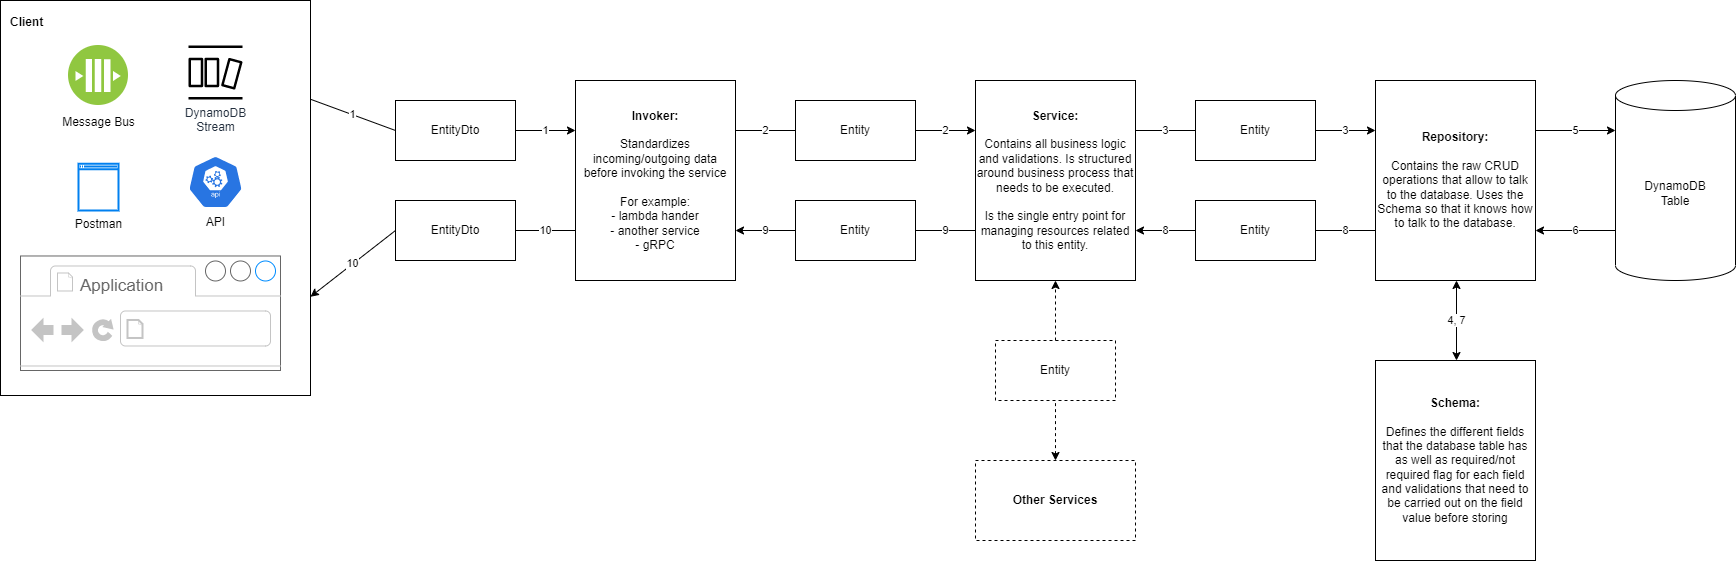

The diagram above was exported from draw.io. Its source (the exported page's mxGraphModel, read from the mxfile embedded in the PNG):
<mxGraphModel dx="2272" dy="857" grid="1" gridSize="10" guides="1" tooltips="1" connect="1" arrows="1" fold="1" page="1" pageScale="1" pageWidth="850" pageHeight="1100" math="0" shadow="0">
  <root>
    <mxCell id="0" />
    <mxCell id="1" parent="0" />
    <mxCell id="yaPlPpyqhlCGEBLU3QE9-1" value="&lt;b&gt;Invoker:&lt;/b&gt;&lt;br&gt;&lt;br&gt;Standardizes incoming/outgoing data before invoking the service&lt;br&gt;&lt;br&gt;For example:&lt;br&gt;- lambda hander&lt;br&gt;- another service&lt;br&gt;- gRPC" style="rounded=0;whiteSpace=wrap;html=1;" parent="1" vertex="1">
      <mxGeometry x="-160" y="200" width="160" height="200" as="geometry" />
    </mxCell>
    <mxCell id="yaPlPpyqhlCGEBLU3QE9-2" value="&lt;b&gt;Service:&lt;/b&gt;&lt;br&gt;&lt;br&gt;Contains all business logic and validations. Is structured around business process that needs to be executed.&lt;br&gt;&lt;br&gt;Is the single entry point for managing resources related to this entity." style="rounded=0;whiteSpace=wrap;html=1;" parent="1" vertex="1">
      <mxGeometry x="240" y="200" width="160" height="200" as="geometry" />
    </mxCell>
    <mxCell id="yaPlPpyqhlCGEBLU3QE9-4" value="DynamoDB&lt;br&gt;Table" style="shape=cylinder3;whiteSpace=wrap;html=1;boundedLbl=1;backgroundOutline=1;size=15;" parent="1" vertex="1">
      <mxGeometry x="880" y="200" width="120" height="200" as="geometry" />
    </mxCell>
    <mxCell id="yaPlPpyqhlCGEBLU3QE9-8" value="2" style="endArrow=classic;html=1;rounded=0;exitX=1;exitY=0.5;exitDx=0;exitDy=0;entryX=0;entryY=0.25;entryDx=0;entryDy=0;startArrow=none;" parent="1" source="yaPlPpyqhlCGEBLU3QE9-6" target="yaPlPpyqhlCGEBLU3QE9-2" edge="1">
      <mxGeometry width="50" height="50" relative="1" as="geometry">
        <mxPoint x="400" y="360" as="sourcePoint" />
        <mxPoint x="450" y="310" as="targetPoint" />
      </mxGeometry>
    </mxCell>
    <mxCell id="yaPlPpyqhlCGEBLU3QE9-10" value="&lt;b&gt;Schema:&lt;/b&gt;&lt;br&gt;&lt;br&gt;Defines the different fields that the database table has as well as required/not required flag for each field and validations that need to be carried out on the field value before storing" style="rounded=0;whiteSpace=wrap;html=1;" parent="1" vertex="1">
      <mxGeometry x="640" y="480" width="160" height="200" as="geometry" />
    </mxCell>
    <mxCell id="yaPlPpyqhlCGEBLU3QE9-11" value="&lt;b&gt;Repository:&lt;/b&gt;&lt;br&gt;&lt;br&gt;Contains the raw CRUD operations that allow to talk to the database. Uses the Schema so that it knows how to talk to the database." style="rounded=0;whiteSpace=wrap;html=1;" parent="1" vertex="1">
      <mxGeometry x="640" y="200" width="160" height="200" as="geometry" />
    </mxCell>
    <mxCell id="yaPlPpyqhlCGEBLU3QE9-14" value="4, 7" style="endArrow=classic;html=1;rounded=0;exitX=0.5;exitY=1;exitDx=0;exitDy=0;startArrow=classic;startFill=1;" parent="1" edge="1">
      <mxGeometry width="50" height="50" relative="1" as="geometry">
        <mxPoint x="721" y="400" as="sourcePoint" />
        <mxPoint x="721" y="480" as="targetPoint" />
        <Array as="points">
          <mxPoint x="721" y="440" />
        </Array>
      </mxGeometry>
    </mxCell>
    <mxCell id="yaPlPpyqhlCGEBLU3QE9-6" value="Entity" style="rounded=0;whiteSpace=wrap;html=1;" parent="1" vertex="1">
      <mxGeometry x="60" y="220" width="120" height="60" as="geometry" />
    </mxCell>
    <mxCell id="yaPlPpyqhlCGEBLU3QE9-16" value="2" style="endArrow=none;html=1;rounded=0;exitX=1;exitY=0.25;exitDx=0;exitDy=0;entryX=0;entryY=0.5;entryDx=0;entryDy=0;" parent="1" source="yaPlPpyqhlCGEBLU3QE9-1" target="yaPlPpyqhlCGEBLU3QE9-6" edge="1">
      <mxGeometry width="50" height="50" relative="1" as="geometry">
        <mxPoint y="250" as="sourcePoint" />
        <mxPoint x="240" y="250" as="targetPoint" />
      </mxGeometry>
    </mxCell>
    <mxCell id="yaPlPpyqhlCGEBLU3QE9-17" value="Entity" style="rounded=0;whiteSpace=wrap;html=1;" parent="1" vertex="1">
      <mxGeometry x="60" y="320" width="120" height="60" as="geometry" />
    </mxCell>
    <mxCell id="yaPlPpyqhlCGEBLU3QE9-18" value="9" style="endArrow=none;html=1;rounded=0;exitX=1;exitY=0.75;exitDx=0;exitDy=0;entryX=0;entryY=0.5;entryDx=0;entryDy=0;startArrow=classic;startFill=1;" parent="1" source="yaPlPpyqhlCGEBLU3QE9-1" target="yaPlPpyqhlCGEBLU3QE9-17" edge="1">
      <mxGeometry width="50" height="50" relative="1" as="geometry">
        <mxPoint x="10" y="260" as="sourcePoint" />
        <mxPoint x="70" y="260" as="targetPoint" />
      </mxGeometry>
    </mxCell>
    <mxCell id="yaPlPpyqhlCGEBLU3QE9-19" value="9" style="endArrow=none;html=1;rounded=0;exitX=1;exitY=0.5;exitDx=0;exitDy=0;entryX=0;entryY=0.75;entryDx=0;entryDy=0;startArrow=none;endFill=0;" parent="1" source="yaPlPpyqhlCGEBLU3QE9-17" target="yaPlPpyqhlCGEBLU3QE9-2" edge="1">
      <mxGeometry width="50" height="50" relative="1" as="geometry">
        <mxPoint x="190" y="260" as="sourcePoint" />
        <mxPoint x="250" y="260" as="targetPoint" />
      </mxGeometry>
    </mxCell>
    <mxCell id="yaPlPpyqhlCGEBLU3QE9-20" value="3" style="endArrow=classic;html=1;rounded=0;exitX=1;exitY=0.5;exitDx=0;exitDy=0;startArrow=none;entryX=0;entryY=0.25;entryDx=0;entryDy=0;" parent="1" source="yaPlPpyqhlCGEBLU3QE9-21" target="yaPlPpyqhlCGEBLU3QE9-11" edge="1">
      <mxGeometry width="50" height="50" relative="1" as="geometry">
        <mxPoint x="800" y="360" as="sourcePoint" />
        <mxPoint x="610" y="290" as="targetPoint" />
      </mxGeometry>
    </mxCell>
    <mxCell id="yaPlPpyqhlCGEBLU3QE9-21" value="Entity" style="rounded=0;whiteSpace=wrap;html=1;" parent="1" vertex="1">
      <mxGeometry x="460" y="220" width="120" height="60" as="geometry" />
    </mxCell>
    <mxCell id="yaPlPpyqhlCGEBLU3QE9-22" value="3" style="endArrow=none;html=1;rounded=0;entryX=0;entryY=0.5;entryDx=0;entryDy=0;exitX=1;exitY=0.25;exitDx=0;exitDy=0;" parent="1" source="yaPlPpyqhlCGEBLU3QE9-2" target="yaPlPpyqhlCGEBLU3QE9-21" edge="1">
      <mxGeometry width="50" height="50" relative="1" as="geometry">
        <mxPoint x="420" y="280" as="sourcePoint" />
        <mxPoint x="640" y="250" as="targetPoint" />
      </mxGeometry>
    </mxCell>
    <mxCell id="yaPlPpyqhlCGEBLU3QE9-23" value="Entity" style="rounded=0;whiteSpace=wrap;html=1;" parent="1" vertex="1">
      <mxGeometry x="460" y="320" width="120" height="60" as="geometry" />
    </mxCell>
    <mxCell id="yaPlPpyqhlCGEBLU3QE9-24" value="8" style="endArrow=none;html=1;rounded=0;exitX=1;exitY=0.75;exitDx=0;exitDy=0;entryX=0;entryY=0.5;entryDx=0;entryDy=0;startArrow=classic;startFill=1;" parent="1" source="yaPlPpyqhlCGEBLU3QE9-2" target="yaPlPpyqhlCGEBLU3QE9-23" edge="1">
      <mxGeometry width="50" height="50" relative="1" as="geometry">
        <mxPoint x="400" y="340" as="sourcePoint" />
        <mxPoint x="470" y="250" as="targetPoint" />
      </mxGeometry>
    </mxCell>
    <mxCell id="yaPlPpyqhlCGEBLU3QE9-25" value="8" style="endArrow=none;html=1;rounded=0;exitX=1;exitY=0.5;exitDx=0;exitDy=0;startArrow=none;endFill=0;entryX=0;entryY=0.75;entryDx=0;entryDy=0;" parent="1" source="yaPlPpyqhlCGEBLU3QE9-23" target="yaPlPpyqhlCGEBLU3QE9-11" edge="1">
      <mxGeometry width="50" height="50" relative="1" as="geometry">
        <mxPoint x="590" y="250" as="sourcePoint" />
        <mxPoint x="600" y="430" as="targetPoint" />
      </mxGeometry>
    </mxCell>
    <mxCell id="yaPlPpyqhlCGEBLU3QE9-26" value="5" style="endArrow=classic;html=1;rounded=0;exitX=1;exitY=0.25;exitDx=0;exitDy=0;startArrow=none;entryX=0;entryY=0;entryDx=0;entryDy=50;entryPerimeter=0;" parent="1" source="yaPlPpyqhlCGEBLU3QE9-11" target="yaPlPpyqhlCGEBLU3QE9-4" edge="1">
      <mxGeometry width="50" height="50" relative="1" as="geometry">
        <mxPoint x="590" y="260" as="sourcePoint" />
        <mxPoint x="650" y="260" as="targetPoint" />
      </mxGeometry>
    </mxCell>
    <mxCell id="yaPlPpyqhlCGEBLU3QE9-27" value="6" style="endArrow=none;html=1;rounded=0;exitX=1;exitY=0.75;exitDx=0;exitDy=0;entryX=0;entryY=0.75;entryDx=0;entryDy=0;startArrow=classic;startFill=1;entryPerimeter=0;" parent="1" source="yaPlPpyqhlCGEBLU3QE9-11" target="yaPlPpyqhlCGEBLU3QE9-4" edge="1">
      <mxGeometry width="50" height="50" relative="1" as="geometry">
        <mxPoint x="410" y="360" as="sourcePoint" />
        <mxPoint x="470" y="360" as="targetPoint" />
      </mxGeometry>
    </mxCell>
    <mxCell id="aeJlaxevU_NE01_fFVv8-14" value="1" style="endArrow=none;html=1;rounded=0;entryX=0;entryY=0.5;entryDx=0;entryDy=0;startArrow=none;endFill=0;exitX=1;exitY=0.25;exitDx=0;exitDy=0;" parent="1" source="aeJlaxevU_NE01_fFVv8-29" target="aeJlaxevU_NE01_fFVv8-18" edge="1">
      <mxGeometry width="50" height="50" relative="1" as="geometry">
        <mxPoint x="-370" y="180" as="sourcePoint" />
        <mxPoint x="-550" y="350" as="targetPoint" />
      </mxGeometry>
    </mxCell>
    <mxCell id="aeJlaxevU_NE01_fFVv8-18" value="EntityDto" style="rounded=0;whiteSpace=wrap;html=1;" parent="1" vertex="1">
      <mxGeometry x="-340" y="220" width="120" height="60" as="geometry" />
    </mxCell>
    <mxCell id="aeJlaxevU_NE01_fFVv8-21" value="1" style="endArrow=classic;html=1;rounded=0;exitX=1;exitY=0.5;exitDx=0;exitDy=0;entryX=0;entryY=0.25;entryDx=0;entryDy=0;startArrow=none;" parent="1" source="aeJlaxevU_NE01_fFVv8-18" target="yaPlPpyqhlCGEBLU3QE9-1" edge="1">
      <mxGeometry width="50" height="50" relative="1" as="geometry">
        <mxPoint x="-240" y="230" as="sourcePoint" />
        <mxPoint x="-150" y="260" as="targetPoint" />
      </mxGeometry>
    </mxCell>
    <mxCell id="aeJlaxevU_NE01_fFVv8-37" value="10" style="endArrow=classic;html=1;rounded=0;exitX=0;exitY=0.5;exitDx=0;exitDy=0;entryX=1;entryY=0.75;entryDx=0;entryDy=0;startArrow=none;" parent="1" source="aeJlaxevU_NE01_fFVv8-38" target="aeJlaxevU_NE01_fFVv8-29" edge="1">
      <mxGeometry width="50" height="50" relative="1" as="geometry">
        <mxPoint x="-230" y="260" as="sourcePoint" />
        <mxPoint x="-150" y="260" as="targetPoint" />
      </mxGeometry>
    </mxCell>
    <mxCell id="aeJlaxevU_NE01_fFVv8-38" value="EntityDto" style="rounded=0;whiteSpace=wrap;html=1;" parent="1" vertex="1">
      <mxGeometry x="-340" y="320" width="120" height="60" as="geometry" />
    </mxCell>
    <mxCell id="aeJlaxevU_NE01_fFVv8-39" value="10" style="endArrow=none;html=1;rounded=0;entryX=0;entryY=0.75;entryDx=0;entryDy=0;startArrow=none;endFill=0;exitX=1;exitY=0.5;exitDx=0;exitDy=0;" parent="1" source="aeJlaxevU_NE01_fFVv8-38" target="yaPlPpyqhlCGEBLU3QE9-1" edge="1">
      <mxGeometry width="50" height="50" relative="1" as="geometry">
        <mxPoint x="-430" y="232.5" as="sourcePoint" />
        <mxPoint x="-350" y="260" as="targetPoint" />
      </mxGeometry>
    </mxCell>
    <mxCell id="aeJlaxevU_NE01_fFVv8-41" value="&lt;b&gt;Other Services&lt;/b&gt;" style="rounded=0;whiteSpace=wrap;html=1;dashed=1;" parent="1" vertex="1">
      <mxGeometry x="240" y="580" width="160" height="80" as="geometry" />
    </mxCell>
    <mxCell id="aeJlaxevU_NE01_fFVv8-42" value="" style="endArrow=classic;html=1;rounded=0;fontColor=#000000;entryX=0.5;entryY=1;entryDx=0;entryDy=0;startArrow=none;startFill=0;exitX=0.5;exitY=0;exitDx=0;exitDy=0;dashed=1;" parent="1" source="aeJlaxevU_NE01_fFVv8-45" target="yaPlPpyqhlCGEBLU3QE9-2" edge="1">
      <mxGeometry width="50" height="50" relative="1" as="geometry">
        <mxPoint x="340" y="450" as="sourcePoint" />
        <mxPoint x="290" y="450" as="targetPoint" />
      </mxGeometry>
    </mxCell>
    <mxCell id="aeJlaxevU_NE01_fFVv8-45" value="Entity" style="rounded=0;whiteSpace=wrap;html=1;dashed=1;" parent="1" vertex="1">
      <mxGeometry x="260" y="460" width="120" height="60" as="geometry" />
    </mxCell>
    <mxCell id="aeJlaxevU_NE01_fFVv8-46" value="" style="endArrow=none;html=1;rounded=0;fontColor=#000000;entryX=0.5;entryY=1;entryDx=0;entryDy=0;startArrow=classic;startFill=1;exitX=0.5;exitY=0;exitDx=0;exitDy=0;endFill=0;dashed=1;" parent="1" source="aeJlaxevU_NE01_fFVv8-41" target="aeJlaxevU_NE01_fFVv8-45" edge="1">
      <mxGeometry width="50" height="50" relative="1" as="geometry">
        <mxPoint x="330" y="480" as="sourcePoint" />
        <mxPoint x="330" y="410" as="targetPoint" />
      </mxGeometry>
    </mxCell>
    <mxCell id="b4KQVn5AW3npFAxbOLSy-3" value="" style="group" vertex="1" connectable="0" parent="1">
      <mxGeometry x="-735" y="120" width="310" height="395" as="geometry" />
    </mxCell>
    <mxCell id="aeJlaxevU_NE01_fFVv8-29" value="&lt;b&gt;Client&lt;/b&gt;" style="rounded=0;whiteSpace=wrap;html=1;fontColor=#000000;fillColor=default;align=left;verticalAlign=top;spacing=10;" parent="b4KQVn5AW3npFAxbOLSy-3" vertex="1">
      <mxGeometry width="310" height="395" as="geometry" />
    </mxCell>
    <mxCell id="aeJlaxevU_NE01_fFVv8-30" value="Message Bus" style="aspect=fixed;perimeter=ellipsePerimeter;html=1;align=center;shadow=0;dashed=0;fontColor=#000000;labelBackgroundColor=#ffffff;fontSize=12;spacingTop=3;image;image=img/lib/ibm/blockchain/message_bus.svg;" parent="b4KQVn5AW3npFAxbOLSy-3" vertex="1">
      <mxGeometry x="68" y="45.001612903225805" width="60" height="60" as="geometry" />
    </mxCell>
    <mxCell id="aeJlaxevU_NE01_fFVv8-32" value="DynamoDB&lt;br&gt;Stream" style="sketch=0;outlineConnect=0;fontColor=#232F3E;gradientColor=none;fillColor=#000000;strokeColor=none;dashed=0;verticalLabelPosition=bottom;verticalAlign=top;align=center;html=1;fontSize=12;fontStyle=0;aspect=fixed;pointerEvents=1;shape=mxgraph.aws4.dynamodb_stream;" parent="b4KQVn5AW3npFAxbOLSy-3" vertex="1">
      <mxGeometry x="188" y="45.001612903225805" width="54" height="54" as="geometry" />
    </mxCell>
    <mxCell id="aeJlaxevU_NE01_fFVv8-33" value="" style="strokeWidth=1;shadow=0;dashed=0;align=center;html=1;shape=mxgraph.mockup.containers.browserWindow;rSize=0;strokeColor=#666666;strokeColor2=#008cff;strokeColor3=#c4c4c4;mainText=,;recursiveResize=0;verticalAlign=top;" parent="b4KQVn5AW3npFAxbOLSy-3" vertex="1">
      <mxGeometry x="20" y="255.48000000000002" width="260" height="114.52" as="geometry" />
    </mxCell>
    <mxCell id="aeJlaxevU_NE01_fFVv8-34" value="Application" style="strokeWidth=1;shadow=0;dashed=0;align=center;html=1;shape=mxgraph.mockup.containers.anchor;fontSize=17;fontColor=#666666;align=left;" parent="aeJlaxevU_NE01_fFVv8-33" vertex="1">
      <mxGeometry x="58" y="9.511290322580644" width="110" height="41.516129032258064" as="geometry" />
    </mxCell>
    <mxCell id="b4KQVn5AW3npFAxbOLSy-1" value="API" style="sketch=0;html=1;dashed=0;whitespace=wrap;fillColor=#2875E2;strokeColor=#ffffff;points=[[0.005,0.63,0],[0.1,0.2,0],[0.9,0.2,0],[0.5,0,0],[0.995,0.63,0],[0.72,0.99,0],[0.5,1,0],[0.28,0.99,0]];shape=mxgraph.kubernetes.icon;prIcon=api;verticalAlign=top;labelPosition=center;verticalLabelPosition=bottom;align=center;" vertex="1" parent="b4KQVn5AW3npFAxbOLSy-3">
      <mxGeometry x="185" y="155" width="60" height="53" as="geometry" />
    </mxCell>
    <mxCell id="b4KQVn5AW3npFAxbOLSy-2" value="Postman" style="html=1;verticalLabelPosition=bottom;align=center;labelBackgroundColor=#ffffff;verticalAlign=top;strokeWidth=2;strokeColor=#0080F0;shadow=0;dashed=0;shape=mxgraph.ios7.icons.window;" vertex="1" parent="b4KQVn5AW3npFAxbOLSy-3">
      <mxGeometry x="78" y="163.25" width="40" height="46.75" as="geometry" />
    </mxCell>
  </root>
</mxGraphModel>